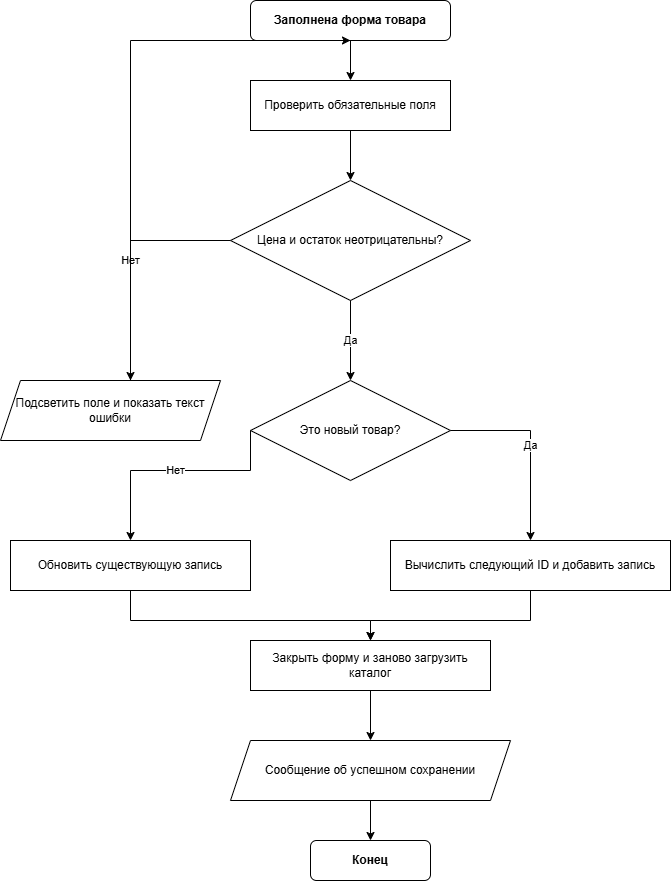

The diagram above was exported from draw.io. Its source (the exported page's mxGraphModel, read from the mxfile embedded in the PNG):
<mxGraphModel dx="599" dy="849" grid="1" gridSize="10" guides="1" tooltips="1" connect="1" arrows="1" fold="1" page="1" pageScale="1" pageWidth="827" pageHeight="1169" math="0" shadow="0">
  <root>
    <mxCell id="0" />
    <mxCell id="1" parent="0" />
    <mxCell id="LFn3z-Fv9LOYuzZo5hUs-2" parent="1" style="rounded=1;whiteSpace=wrap;html=1;fontStyle=1" value="Заполнена форма товара" vertex="1">
      <mxGeometry height="40" width="200" x="1130" y="40" as="geometry" />
    </mxCell>
    <mxCell id="LFn3z-Fv9LOYuzZo5hUs-3" parent="1" style="rounded=0;whiteSpace=wrap;html=1;" value="Проверить обязательные поля" vertex="1">
      <mxGeometry height="50" width="200" x="1130" y="120" as="geometry" />
    </mxCell>
    <mxCell id="LFn3z-Fv9LOYuzZo5hUs-4" parent="1" style="rhombus;whiteSpace=wrap;html=1;" value="Цена и остаток неотрицательны?" vertex="1">
      <mxGeometry height="120" width="240" x="1110" y="220" as="geometry" />
    </mxCell>
    <mxCell id="LFn3z-Fv9LOYuzZo5hUs-6" parent="1" style="rhombus;whiteSpace=wrap;html=1;" value="Это новый товар?" vertex="1">
      <mxGeometry height="100" width="200" x="1130" y="420" as="geometry" />
    </mxCell>
    <mxCell id="LFn3z-Fv9LOYuzZo5hUs-7" parent="1" style="rounded=0;whiteSpace=wrap;html=1;" value="Обновить существующую запись" vertex="1">
      <mxGeometry height="50" width="240" x="890" y="580" as="geometry" />
    </mxCell>
    <mxCell id="LFn3z-Fv9LOYuzZo5hUs-8" parent="1" style="rounded=0;whiteSpace=wrap;html=1;" value="Вычислить следующий ID и добавить запись" vertex="1">
      <mxGeometry height="50" width="280" x="1270" y="580" as="geometry" />
    </mxCell>
    <mxCell id="LFn3z-Fv9LOYuzZo5hUs-9" parent="1" style="rounded=0;whiteSpace=wrap;html=1;" value="Закрыть форму и заново загрузить каталог" vertex="1">
      <mxGeometry height="50" width="240" x="1130" y="680" as="geometry" />
    </mxCell>
    <mxCell id="LFn3z-Fv9LOYuzZo5hUs-11" parent="1" style="rounded=1;whiteSpace=wrap;html=1;fontStyle=1" value="Конец" vertex="1">
      <mxGeometry height="40" width="120" x="1190" y="880" as="geometry" />
    </mxCell>
    <mxCell id="LFn3z-Fv9LOYuzZo5hUs-12" edge="1" parent="1" source="LFn3z-Fv9LOYuzZo5hUs-2" style="edgeStyle=orthogonalEdgeStyle;rounded=0;html=1;exitX=0.5;exitY=1;entryX=0.5;entryY=0;" target="LFn3z-Fv9LOYuzZo5hUs-3">
      <mxGeometry relative="1" as="geometry" />
    </mxCell>
    <mxCell id="LFn3z-Fv9LOYuzZo5hUs-13" edge="1" parent="1" source="LFn3z-Fv9LOYuzZo5hUs-3" style="edgeStyle=orthogonalEdgeStyle;rounded=0;html=1;exitX=0.5;exitY=1;entryX=0.5;entryY=0;" target="LFn3z-Fv9LOYuzZo5hUs-4">
      <mxGeometry relative="1" as="geometry" />
    </mxCell>
    <mxCell id="LFn3z-Fv9LOYuzZo5hUs-14" edge="1" parent="1" source="LFn3z-Fv9LOYuzZo5hUs-4" style="edgeStyle=orthogonalEdgeStyle;rounded=0;html=1;exitX=0;exitY=0.5;entryX=0.5;entryY=0;" value="Нет">
      <mxGeometry relative="1" as="geometry">
        <Array as="points">
          <mxPoint x="1010" y="280" />
          <mxPoint x="1010" y="420" />
        </Array>
        <mxPoint x="1010" y="420" as="targetPoint" />
      </mxGeometry>
    </mxCell>
    <mxCell id="LFn3z-Fv9LOYuzZo5hUs-15" edge="1" parent="1" source="LFn3z-Fv9LOYuzZo5hUs-4" style="edgeStyle=orthogonalEdgeStyle;rounded=0;html=1;exitX=0.5;exitY=1;entryX=0.5;entryY=0;" target="LFn3z-Fv9LOYuzZo5hUs-6" value="Да">
      <mxGeometry relative="1" as="geometry" />
    </mxCell>
    <mxCell id="LFn3z-Fv9LOYuzZo5hUs-16" edge="1" parent="1" style="edgeStyle=orthogonalEdgeStyle;rounded=0;html=1;exitX=0.5;exitY=0;entryX=0.5;entryY=1;entryDx=0;entryDy=0;" target="LFn3z-Fv9LOYuzZo5hUs-2">
      <mxGeometry relative="1" as="geometry">
        <Array as="points">
          <mxPoint x="1010" y="80" />
          <mxPoint x="1230" y="80" />
        </Array>
        <mxPoint x="1010" y="420" as="sourcePoint" />
      </mxGeometry>
    </mxCell>
    <mxCell id="LFn3z-Fv9LOYuzZo5hUs-17" edge="1" parent="1" source="LFn3z-Fv9LOYuzZo5hUs-6" style="edgeStyle=orthogonalEdgeStyle;rounded=0;html=1;exitX=0;exitY=0.5;entryX=0.5;entryY=0;" target="LFn3z-Fv9LOYuzZo5hUs-7" value="Нет">
      <mxGeometry relative="1" as="geometry">
        <Array as="points">
          <mxPoint x="1130" y="510" />
          <mxPoint x="1010" y="510" />
        </Array>
      </mxGeometry>
    </mxCell>
    <mxCell id="LFn3z-Fv9LOYuzZo5hUs-18" edge="1" parent="1" source="LFn3z-Fv9LOYuzZo5hUs-6" style="edgeStyle=orthogonalEdgeStyle;rounded=0;html=1;exitX=1;exitY=0.5;entryX=0.5;entryY=0;" target="LFn3z-Fv9LOYuzZo5hUs-8" value="Да">
      <mxGeometry relative="1" as="geometry">
        <Array as="points">
          <mxPoint x="1410" y="470" />
          <mxPoint x="1410" y="580" />
        </Array>
      </mxGeometry>
    </mxCell>
    <mxCell id="LFn3z-Fv9LOYuzZo5hUs-19" edge="1" parent="1" source="LFn3z-Fv9LOYuzZo5hUs-7" style="edgeStyle=orthogonalEdgeStyle;rounded=0;html=1;exitX=0.5;exitY=1;entryX=0.5;entryY=0;" target="LFn3z-Fv9LOYuzZo5hUs-9">
      <mxGeometry relative="1" as="geometry">
        <Array as="points">
          <mxPoint x="1010" y="660" />
          <mxPoint x="1250" y="660" />
        </Array>
      </mxGeometry>
    </mxCell>
    <mxCell id="LFn3z-Fv9LOYuzZo5hUs-20" edge="1" parent="1" source="LFn3z-Fv9LOYuzZo5hUs-8" style="edgeStyle=orthogonalEdgeStyle;rounded=0;html=1;exitX=0.5;exitY=1;entryX=0.5;entryY=0;" target="LFn3z-Fv9LOYuzZo5hUs-9">
      <mxGeometry relative="1" as="geometry">
        <Array as="points">
          <mxPoint x="1410" y="660" />
          <mxPoint x="1250" y="660" />
        </Array>
      </mxGeometry>
    </mxCell>
    <mxCell id="LFn3z-Fv9LOYuzZo5hUs-21" edge="1" parent="1" source="LFn3z-Fv9LOYuzZo5hUs-9" style="edgeStyle=orthogonalEdgeStyle;rounded=0;html=1;exitX=0.5;exitY=1;entryX=0.5;entryY=0;">
      <mxGeometry relative="1" as="geometry">
        <mxPoint x="1250" y="780" as="targetPoint" />
      </mxGeometry>
    </mxCell>
    <mxCell id="LFn3z-Fv9LOYuzZo5hUs-22" edge="1" parent="1" style="edgeStyle=orthogonalEdgeStyle;rounded=0;html=1;exitX=0.5;exitY=1;entryX=0.5;entryY=0;" target="LFn3z-Fv9LOYuzZo5hUs-11">
      <mxGeometry relative="1" as="geometry">
        <mxPoint x="1250" y="840" as="sourcePoint" />
      </mxGeometry>
    </mxCell>
    <mxCell id="LFn3z-Fv9LOYuzZo5hUs-23" parent="1" style="shape=parallelogram;perimeter=parallelogramPerimeter;whiteSpace=wrap;html=1;fixedSize=1;" value="Подсветить поле и показать текст ошибки" vertex="1">
      <mxGeometry height="60" width="220" x="880" y="420" as="geometry" />
    </mxCell>
    <mxCell id="LFn3z-Fv9LOYuzZo5hUs-24" parent="1" style="shape=parallelogram;perimeter=parallelogramPerimeter;whiteSpace=wrap;html=1;fixedSize=1;" value="Сообщение об успешном сохранении" vertex="1">
      <mxGeometry height="60" width="280" x="1110" y="780" as="geometry" />
    </mxCell>
  </root>
</mxGraphModel>